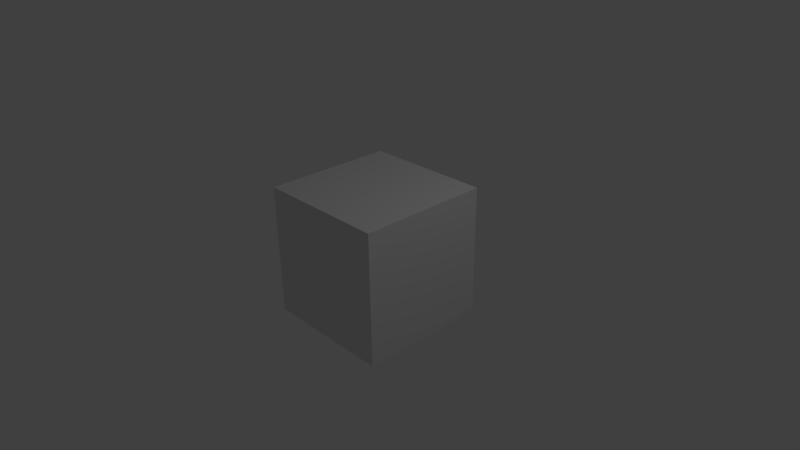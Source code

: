 # Source: untitled.blend  (saved by Blender 2.58.1; exported with 4.5.12 LTS)
import bpy
from mathutils import Matrix  # noqa: F401  (used for matrix-valued properties, if any)

bpy.ops.wm.read_factory_settings(use_empty=True)
scene = bpy.context.scene
scene.name = 'Scene'

# ---- collections
col_collection_1 = bpy.data.collections.new('Collection 1'); scene.collection.children.link(col_collection_1)

# ---- world
world_world = bpy.data.worlds.new('World'); scene.world = world_world
world_world.color = (0.05088, 0.05088, 0.05088)
world_world.use_sun_shadow = False
world_world.sun_shadow_jitter_overblur = 0.0
world_world.cycles.sampling_method = 'MANUAL'
world_world.cycles.sample_map_resolution = 256

# ---- cameras
cam_camera = bpy.data.cameras.new('Camera')
cam_camera.clip_end = 100.0
cam_camera.lens = 35.0
cam_camera.ortho_scale = 7.314
cam_camera.dof.focus_distance = 0.0
cam_camera.dof.aperture_fstop = 128.0

# ---- lights
light_lamp = bpy.data.lights.new('Lamp', 'POINT')
light_lamp.transmission_factor = 0.0
light_lamp.cutoff_distance = 30.0
light_lamp.energy = 100.0
light_lamp.shadow_buffer_clip_start = 1.001
light_lamp.shadow_soft_size = 1.0
light_lamp.shadow_maximum_resolution = 0.006
light_lamp.use_absolute_resolution = True
light_lamp.cycles.use_multiple_importance_sampling = False

# ---- meshes
me_cube = bpy.data.meshes.new('Cube')
me_cube.from_pydata([(1.0, 1.0, -1.0), (1.0, -1.0, -1.0), (-1.0, -1.0, -1.0), (-1.0, 1.0, -1.0), (1.0, 1.0, 1.0), (1.0, -1.0, 1.0), (-1.0, -1.0, 1.0), (-1.0, 1.0, 1.0)], [], [(0, 1, 2, 3), (4, 7, 6, 5), (0, 4, 5, 1), (1, 5, 6, 2), (2, 6, 7, 3), (4, 0, 3, 7)])
me_cube.use_remesh_preserve_volume = False
me_cube.use_remesh_preserve_attributes = False
me_cube.use_mirror_vertex_groups = False
me_cube.update()

# ---- objects
ob_cube = bpy.data.objects.new('Cube', me_cube)
ob_lamp = bpy.data.objects.new('Lamp', light_lamp)
ob_camera = bpy.data.objects.new('Camera', cam_camera)

# ---- transforms, parenting, visibility, modifiers, constraints
ob_cube.location = (0.0, 0.0, 0.0)
ob_cube.lineart.crease_threshold = 0.0
ob_lamp.location = (4.076, 1.005, 5.904)
ob_lamp.rotation_euler = (0.6503, 0.05522, 1.866)
ob_lamp.lock_rotations_4d = False
ob_lamp.empty_display_type = 'ARROWS'
ob_lamp.color = (0.0, 0.0, 0.0, 0.0)
ob_lamp.lineart.crease_threshold = 0.0
ob_camera.location = (7.481, -6.508, 5.344)
ob_camera.rotation_euler = (1.109, 0.01082, 0.8149)
ob_camera.lock_rotations_4d = False
ob_camera.empty_display_type = 'ARROWS'
ob_camera.color = (0.0, 0.0, 0.0, 0.0)
ob_camera.display_type = 'WIRE'
ob_camera.lineart.crease_threshold = 0.0

# ---- collection membership
col_collection_1.objects.link(ob_cube)
col_collection_1.objects.link(ob_lamp)
col_collection_1.objects.link(ob_camera)

# ---- scene / render settings (as saved in the file)
scene.camera = ob_camera
scene.frame_start = 1; scene.frame_end = 250; scene.frame_set(0)
scene.render.engine = 'BLENDER_EEVEE_NEXT'
scene.render.image_settings.color_mode = 'RGB'
scene.render.image_settings.compression = 90
scene.render.resolution_percentage = 50
scene.render.dither_intensity = 0.0
scene.render.bake_margin = 2
scene.render.bake_bias = 0.0
scene.cycles.use_denoising = False
scene.cycles.samples = 10
scene.cycles.sampling_pattern = 'TABULATED_SOBOL'
scene.cycles.light_sampling_threshold = 0.0
scene.cycles.use_adaptive_sampling = False
scene.cycles.use_light_tree = False
scene.cycles.blur_glossy = 0.0
scene.cycles.volume_bounces = 1
scene.cycles.pixel_filter_type = 'GAUSSIAN'
scene.cycles.sample_clamp_indirect = 0.0
scene.view_settings.view_transform = 'Standard'
bpy.context.view_layer.update()
